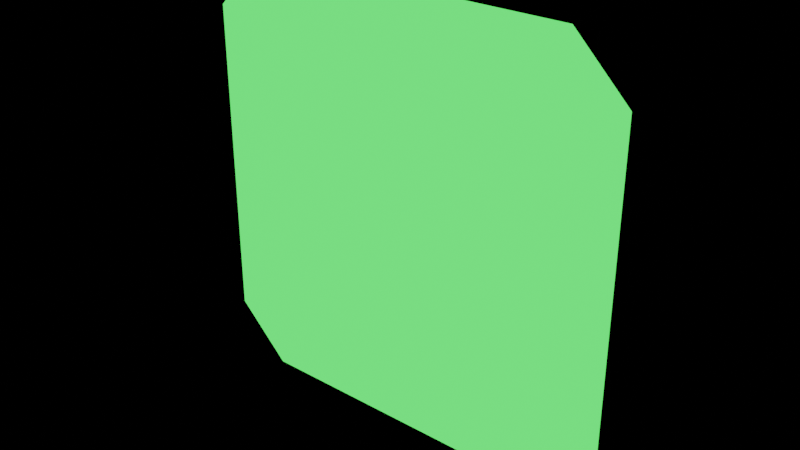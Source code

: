 # Source: Tesseract.blend  (saved by Blender 4.3.34; exported with 4.5.12 LTS)
import bpy
from mathutils import Matrix  # noqa: F401  (used for matrix-valued properties, if any)

bpy.ops.wm.read_factory_settings(use_empty=True)
scene = bpy.context.scene
scene.name = 'TesseractVisual'

# ---- materials (node trees are filled in below, after node groups)
mat_glowgreen = bpy.data.materials.new('GlowGreen')

# ---- material node trees
mat_glowgreen.use_nodes = True; mat_glowgreen.node_tree.nodes.clear()
_N = mat_glowgreen.node_tree.nodes; _L = mat_glowgreen.node_tree.links
n0 = _N.new('ShaderNodeOutputMaterial'); n0.name = 'Material Output'; n0.location = (300, 300)
n1 = _N.new('ShaderNodeEmission'); n1.name = 'Emission'; n1.location = (10, 300)
n1.inputs[0].default_value = (0.1067, 1.0, 0.1261, 1.0)
n1.inputs[1].default_value = 1.5
_L.new(n1.outputs[0], n0.inputs[0])
n0.is_active_output = True

# ---- meshes
me_tessseractvisual = bpy.data.meshes.new('TessseractVisual')
me_tessseractvisual.from_pydata([(40.0, 0.0, 30.0), (30.0, 0.0, 40.0), (-40.0, 0.0, 30.0), (-30.0, 0.0, 40.0), (30.0, 0.0, -40.0), (40.0, 0.0, -30.0), (-40.0, 0.0, -30.0), (-30.0, 0.0, -40.0)], [], [(6, 7, 4, 5, 0, 1, 3, 2)])
_uv = me_tessseractvisual.uv_layers.new(name='UVMap')
_uv.uv.foreach_set('vector', [0.0, 0.25, 0.125, 0.0, 0.875, 0.0, 1.0, 0.25, 1.0, 0.75, 0.875, 1.0, 0.125, 1.0, 0.0, 0.75])
me_tessseractvisual.materials.append(mat_glowgreen)
me_tessseractvisual.update()

# ---- objects
ob_tesseract = bpy.data.objects.new('Tesseract', me_tessseractvisual)

# ---- transforms, parenting, visibility, modifiers, constraints
ob_tesseract.location = (0.0, 10.0, 0.0)

# ---- collection membership
scene.collection.objects.link(ob_tesseract)

# ---- scene / render settings (as saved in the file)
scene.frame_start = 1; scene.frame_end = 250; scene.frame_set(0)
scene.render.engine = 'BLENDER_EEVEE_NEXT'
scene.render.image_settings.exr_codec = 'NONE'
scene.render.simplify_subdivision_render = 0
scene.render.simplify_child_particles_render = 0.0
scene.eevee.use_volume_custom_range = False
scene.eevee.use_shadows = False
scene.view_settings.view_transform = 'Filmic'
bpy.context.view_layer.update()

# ---- added for rendering (the .blend has no active camera): camera
cam_auto = bpy.data.cameras.new('AutoCamera')
cam_auto.lens = 50.0
cam_auto.sensor_width = 36.0
cam_auto.clip_end = 1837.08
ob_auto_camera = bpy.data.objects.new('AutoCamera', cam_auto)
scene.collection.objects.link(ob_auto_camera)
ob_auto_camera.location = (104.677, -115.613, 83.7418)
ob_auto_camera.rotation_euler = (1.09748, -7.21219e-08, 0.694738)
scene.camera = ob_auto_camera
bpy.context.view_layer.update()
